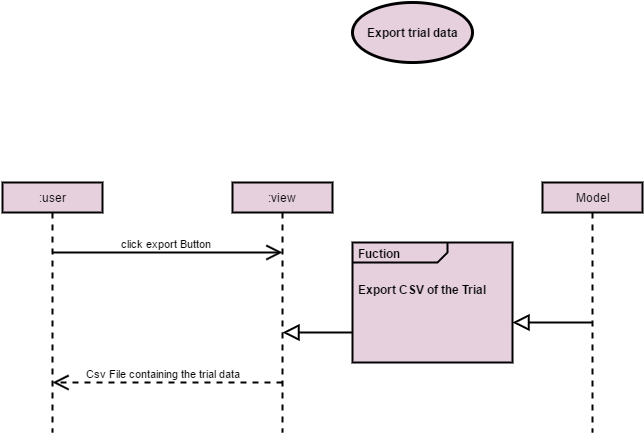

The diagram above was exported from draw.io. Its source (the exported page's mxGraphModel, read from the mxfile embedded in the PNG):
<mxGraphModel dx="1042" dy="914" grid="1" gridSize="10" guides="1" tooltips="1" connect="1" arrows="1" fold="1" page="0" pageScale="1" pageWidth="1169" pageHeight="826" background="#ffffff" math="0" shadow="0">
  <root>
    <mxCell id="0" style=";html=1;" />
    <mxCell id="1" style=";html=1;" parent="0" />
    <mxCell id="15" value=":user" style="shape=rect;html=1;whiteSpace=wrap;align=center;strokeColor=#000000;strokeWidth=2;fillColor=#E6D0DE;fontFamily=Helvetica;" vertex="1" parent="1">
      <mxGeometry x="50" y="130" width="100" height="30" as="geometry" />
    </mxCell>
    <mxCell id="16" value=":view" style="shape=rect;html=1;whiteSpace=wrap;align=center;strokeColor=#000000;strokeWidth=2;fillColor=#E6D0DE;fontFamily=Helvetica;" vertex="1" parent="1">
      <mxGeometry x="280" y="130" width="100" height="30" as="geometry" />
    </mxCell>
    <mxCell id="17" value="" style="edgeStyle=none;dashed=1;html=1;endArrow=none;strokeWidth=2;fontFamily=Helvetica;" edge="1" source="15" parent="1">
      <mxGeometry relative="1" as="geometry">
        <mxPoint x="100" y="380" as="targetPoint" />
      </mxGeometry>
    </mxCell>
    <mxCell id="19" value="click export Button" style="edgeStyle=none;html=1;endArrow=open;verticalAlign=bottom;endSize=12;strokeWidth=2;fontFamily=Helvetica;" edge="1" parent="1">
      <mxGeometry relative="1" as="geometry">
        <mxPoint x="100" y="200" as="sourcePoint" />
        <mxPoint x="330" y="200" as="targetPoint" />
      </mxGeometry>
    </mxCell>
    <mxCell id="21" value="Csv File containing the trial data" style="edgeStyle=none;html=1;endArrow=open;verticalAlign=bottom;endSize=12;endFill=1;dashed=1;strokeWidth=2;fontFamily=Helvetica;" edge="1" parent="1">
      <mxGeometry relative="1" as="geometry">
        <mxPoint x="330" y="330" as="sourcePoint" />
        <mxPoint x="100" y="330" as="targetPoint" />
      </mxGeometry>
    </mxCell>
    <mxCell id="22" value="Model" style="shape=rect;html=1;whiteSpace=wrap;align=center;strokeColor=#000000;strokeWidth=2;fillColor=#E6D0DE;fontFamily=Helvetica;" vertex="1" parent="1">
      <mxGeometry x="590" y="130" width="100" height="30" as="geometry" />
    </mxCell>
    <mxCell id="23" value="" style="edgeStyle=none;dashed=1;html=1;endArrow=none;strokeWidth=2;fontFamily=Helvetica;" edge="1" parent="1">
      <mxGeometry relative="1" as="geometry">
        <mxPoint x="640" y="380" as="targetPoint" />
        <mxPoint x="640" y="160" as="sourcePoint" />
      </mxGeometry>
    </mxCell>
    <mxCell id="24" value="" style="edgeStyle=none;dashed=1;html=1;endArrow=none;strokeWidth=2;fontFamily=Helvetica;" edge="1" parent="1">
      <mxGeometry relative="1" as="geometry">
        <mxPoint x="330" y="380" as="targetPoint" />
        <mxPoint x="330" y="160" as="sourcePoint" />
      </mxGeometry>
    </mxCell>
    <mxCell id="25" value="&lt;p style=&quot;margin: 0px ; margin-top: 4px ; margin-left: 5px ; text-align: left&quot;&gt;&lt;b&gt;Fuction&lt;/b&gt;&lt;/p&gt;&lt;p style=&quot;margin: 0px ; margin-top: 4px ; margin-left: 5px ; text-align: left&quot;&gt;&lt;br&gt;&lt;/p&gt;&lt;p style=&quot;margin: 0px ; margin-top: 4px ; margin-left: 5px ; text-align: left&quot;&gt;&lt;b&gt;Export CSV of the Trial&amp;nbsp;&lt;/b&gt;&lt;/p&gt;&lt;p style=&quot;margin: 0px ; margin-top: 4px ; margin-left: 5px ; text-align: left&quot;&gt;&lt;br&gt;&lt;/p&gt;" style="html=1;shape=mxgraph.sysml.package;overflow=fill;labelX=95;align=left;spacingLeft=5;verticalAlign=top;spacingTop=-3;strokeColor=#000000;strokeWidth=2;fillColor=#E6D0DE;fontFamily=Helvetica;" vertex="1" parent="1">
      <mxGeometry x="400" y="190" width="160" height="120" as="geometry" />
    </mxCell>
    <mxCell id="31" value="" style="edgeStyle=none;html=1;endArrow=block;endFill=0;endSize=12;verticalAlign=bottom;strokeWidth=2;fontFamily=Helvetica;" edge="1" parent="1">
      <mxGeometry width="160" relative="1" as="geometry">
        <mxPoint x="640" y="270" as="sourcePoint" />
        <mxPoint x="560" y="270" as="targetPoint" />
      </mxGeometry>
    </mxCell>
    <mxCell id="32" value="" style="edgeStyle=none;html=1;endArrow=block;endFill=0;endSize=12;verticalAlign=bottom;strokeWidth=2;fontFamily=Helvetica;" edge="1" parent="1">
      <mxGeometry width="160" relative="1" as="geometry">
        <mxPoint x="400" y="280" as="sourcePoint" />
        <mxPoint x="330" y="280" as="targetPoint" />
        <Array as="points" />
      </mxGeometry>
    </mxCell>
    <mxCell id="33" value="Export trial data" style="shape=ellipse;html=1;strokeWidth=3;fontStyle=1;whiteSpace=wrap;align=center;fillColor=#E6D0DE;fontFamily=Helvetica;" vertex="1" parent="1">
      <mxGeometry x="400" y="-50" width="120" height="60" as="geometry" />
    </mxCell>
  </root>
</mxGraphModel>